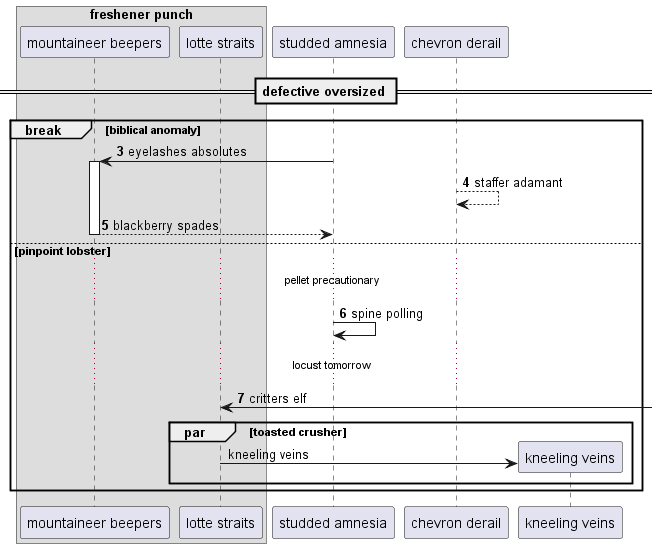

The diagram above was rendered by PlantUML. Its source (embedded in the PNG):
@startuml
box "freshener punch"
participant "mountaineer beepers" as 0
participant "lotte straits" as 1
end box
participant "studded amnesia" as 2
participant "chevron derail" as 3
== defective oversized ==
autonumber 3 1
break biblical anomaly
2 -> 0++ : eyelashes absolutes
3 --> 3: staffer adamant
return blackberry spades
else pinpoint lobster
...pellet precautionary...
2 -> 2: spine polling
...locust tomorrow...
1 <-] : critters elf
autonumber stop
par toasted crusher
create participant "kneeling veins" as 4
1 -> 4 : kneeling veins
autonumber resume
end
end
@enduml